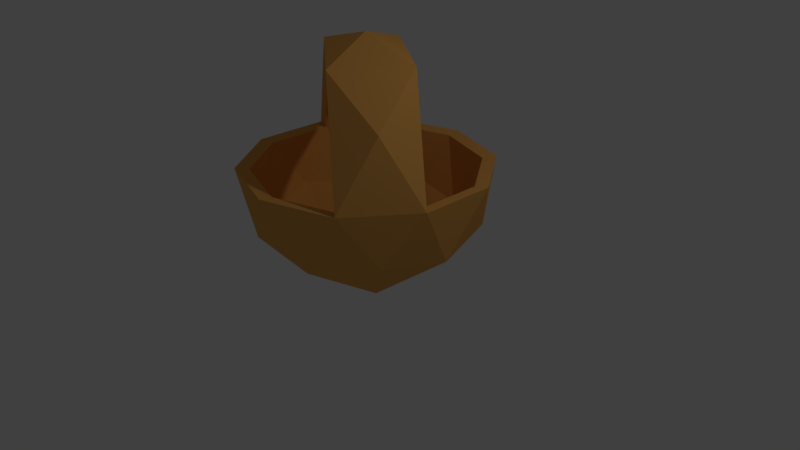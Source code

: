 # Source: kosara.blend  (saved by Blender 2.79.1; exported with 4.5.12 LTS)
import bpy
from mathutils import Matrix  # noqa: F401  (used for matrix-valued properties, if any)

bpy.ops.wm.read_factory_settings(use_empty=True)
scene = bpy.context.scene
scene.name = 'Scene'

# ---- collections
col_collection_1 = bpy.data.collections.new('Collection 1'); scene.collection.children.link(col_collection_1)

# ---- materials (node trees are filled in below, after node groups)
mat_material_001 = bpy.data.materials.new('Material.001')
mat_material_001.alpha_threshold = 0.0
mat_material_001.use_transparent_shadow = False
mat_material_001.diffuse_color = (0.8, 0.3904, 0.09458, 1.0)
mat_material_001.roughness = 0.5

# ---- material node trees

# ---- world
world_world = bpy.data.worlds.new('World'); scene.world = world_world
world_world.color = (0.05088, 0.05088, 0.05088)
world_world.use_sun_shadow = False
world_world.sun_shadow_jitter_overblur = 0.0
world_world.cycles.sampling_method = 'MANUAL'

# ---- cameras
cam_camera = bpy.data.cameras.new('Camera')
cam_camera.clip_end = 100.0
cam_camera.lens = 35.0
cam_camera.sensor_width = 32.0
cam_camera.sensor_height = 18.0
cam_camera.ortho_scale = 7.314
cam_camera.dof.focus_distance = 0.0
cam_camera.dof.aperture_fstop = 128.0

# ---- lights
light_lamp = bpy.data.lights.new('Lamp', 'POINT')
light_lamp.transmission_factor = 0.0
light_lamp.cutoff_distance = 30.0
light_lamp.energy = 100.0
light_lamp.shadow_buffer_clip_start = 1.001
light_lamp.shadow_soft_size = 0.1
light_lamp.shadow_maximum_resolution = 0.006
light_lamp.use_absolute_resolution = True

# ---- meshes
me_icosphere = bpy.data.meshes.new('Icosphere')
me_icosphere.from_pydata([(0.0, 0.0, -1.0), (0.7236, -0.5257, -0.4472), (-0.2764, -0.8506, -0.4472), (-0.8944, 0.0, -0.4472), (-0.2764, 0.8506, -0.4472), (0.7236, 0.5257, -0.4472), (-0.6363, 0.4817, 0.6488), (0.0, 0.0, 1.0), (-0.1625, -0.5, -0.8507), (0.4253, -0.309, -0.8507), (0.2629, -0.809, -0.5257), (0.8506, 0.0, -0.5257), (0.4253, 0.309, -0.8507), (-0.5257, 0.0, -0.8507), (-0.6882, -0.5, -0.5257), (-0.1625, 0.5, -0.8507), (-0.6882, 0.5, -0.5257), (0.2629, 0.809, -0.5257), (0.9511, -0.309, 0.0), (0.9511, 0.309, 0.0), (0.0, -1.0, 0.0), (0.5878, -0.809, 0.0), (-0.9511, -0.309, 0.0), (-0.5878, -0.809, 0.0), (-0.5878, 0.809, 0.0), (-0.9511, 0.309, 0.0), (0.5878, 0.809, 0.0), (0.0, 1.0, 0.0), (0.6882, -0.5, 0.5257), (0.1625, -0.5, 0.8507), (0.5257, 0.0, 0.8507), (-0.5375, 0.04946, 0.8507), (-0.1796, 0.5, 0.8507), (7.519e-05, 0.0001023, -0.9067), (0.6454, -0.4688, -0.4137), (-0.2464, -0.7586, -0.4137), (-0.7976, 0.0001023, -0.4137), (-0.2464, 0.7588, -0.4137), (0.6454, 0.469, -0.4137), (-0.5674, 0.4297, 0.5637), (7.519e-05, 0.0001023, 0.877), (-0.1448, -0.4458, -0.7735), (0.3794, -0.2755, -0.7735), (0.2345, -0.7214, -0.4838), (0.7587, 0.0001023, -0.4838), (0.3794, 0.2757, -0.7735), (-0.4688, 0.0001023, -0.7735), (-0.6137, -0.4458, -0.4838), (-0.1448, 0.446, -0.7735), (-0.6137, 0.446, -0.4838), (0.2345, 0.7216, -0.4838), (0.8483, -0.2755, -0.01488), (0.8483, 0.2757, -0.01488), (7.519e-05, -0.8918, -0.01488), (0.5243, -0.7214, -0.01488), (-0.8481, -0.2755, -0.01488), (-0.5241, -0.7214, -0.01488), (-0.5241, 0.7216, -0.01488), (-0.8481, 0.2757, -0.01488), (0.5243, 0.7216, -0.01488), (7.519e-05, 0.892, -0.01488), (0.6138, -0.4458, 0.454), (0.145, -0.4458, 0.7438), (0.4689, 0.0001023, 0.7438), (-0.4793, 0.04421, 0.7438), (-0.1601, 0.446, 0.7438)], [], [(0, 8, 9), (1, 11, 9), (0, 13, 8), (0, 15, 13), (0, 12, 15), (1, 18, 11), (2, 20, 10), (3, 22, 14), (4, 24, 16), (5, 26, 17), (1, 21, 18), (2, 23, 20), (3, 25, 22), (4, 27, 24), (5, 19, 26), (30, 7, 32), (31, 32, 7), (31, 7, 29), (29, 7, 30), (29, 30, 28), (21, 28, 18), (28, 21, 29), (26, 27, 17), (17, 27, 4), (24, 6, 25), (24, 25, 16), (16, 25, 3), (22, 23, 14), (14, 23, 2), (20, 21, 10), (10, 21, 1), (18, 19, 11), (11, 19, 5), (12, 5, 17), (12, 17, 15), (15, 17, 4), (15, 4, 16), (15, 16, 13), (13, 16, 3), (13, 3, 14), (13, 14, 8), (8, 14, 2), (11, 5, 12), (11, 12, 9), (9, 12, 0), (8, 2, 10), (8, 10, 9), (9, 10, 1), (28, 30, 18), (6, 24, 32), (32, 31, 6), (6, 31, 25), (33, 42, 41), (34, 42, 44), (33, 41, 46), (33, 46, 48), (33, 48, 45), (34, 44, 51), (35, 43, 53), (36, 47, 55), (37, 49, 57), (38, 50, 59), (34, 51, 54), (35, 53, 56), (36, 55, 58), (37, 57, 60), (38, 59, 52), (63, 65, 40), (64, 40, 65), (64, 62, 40), (62, 63, 40), (62, 61, 63), (54, 51, 61), (61, 62, 54), (59, 50, 60), (50, 37, 60), (57, 58, 39), (57, 49, 58), (49, 36, 58), (55, 47, 56), (47, 35, 56), (53, 43, 54), (43, 34, 54), (51, 44, 52), (44, 38, 52), (45, 50, 38), (45, 48, 50), (48, 37, 50), (48, 49, 37), (48, 46, 49), (46, 36, 49), (46, 47, 36), (46, 41, 47), (41, 35, 47), (44, 45, 38), (44, 42, 45), (42, 33, 45), (41, 43, 35), (41, 42, 43), (42, 34, 43), (61, 51, 63), (39, 65, 57), (65, 39, 64), (39, 58, 64), (24, 27, 60, 57), (21, 20, 53, 54), (22, 25, 58, 55), (32, 24, 57, 65), (31, 29, 62, 64), (20, 23, 56, 53), (25, 31, 64, 58), (19, 18, 51, 52), (23, 22, 55, 56), (26, 19, 52, 59), (27, 26, 59, 60), (29, 21, 54, 62), (18, 30, 63, 51), (30, 32, 65, 63)])
me_icosphere.materials.append(mat_material_001)
me_icosphere.use_remesh_preserve_volume = False
me_icosphere.use_remesh_preserve_attributes = False
me_icosphere.use_mirror_vertex_groups = False
me_icosphere.update()

# ---- objects
ob_kosara = bpy.data.objects.new('kosara', me_icosphere)
ob_lamp = bpy.data.objects.new('Lamp', light_lamp)
ob_camera = bpy.data.objects.new('Camera', cam_camera)

# ---- transforms, parenting, visibility, modifiers, constraints
ob_kosara.location = (0.0, 0.0, 1.276)
ob_kosara.scale = (1.605, 1.605, 1.605)
ob_kosara.lineart.crease_threshold = 0.0
ob_lamp.location = (4.076, 1.005, 5.904)
ob_lamp.rotation_euler = (0.6503, 0.05522, 1.866)
ob_lamp.lock_rotations_4d = False
ob_lamp.empty_display_type = 'ARROWS'
ob_lamp.color = (0.0, 0.0, 0.0, 0.0)
ob_lamp.lineart.crease_threshold = 0.0
ob_camera.location = (7.481, -6.508, 5.344)
ob_camera.rotation_euler = (1.109, 0.0, 0.8149)
ob_camera.lock_rotations_4d = False
ob_camera.empty_display_type = 'ARROWS'
ob_camera.color = (0.0, 0.0, 0.0, 0.0)
ob_camera.display_type = 'WIRE'
ob_camera.lineart.crease_threshold = 0.0

# ---- collection membership
col_collection_1.objects.link(ob_kosara)
col_collection_1.objects.link(ob_lamp)
col_collection_1.objects.link(ob_camera)

# ---- scene / render settings (as saved in the file)
scene.camera = ob_camera
scene.frame_start = 1; scene.frame_end = 250; scene.frame_set(1)
scene.render.engine = 'BLENDER_EEVEE_NEXT'
scene.render.resolution_percentage = 50
scene.render.dither_intensity = 0.0
scene.cycles.use_denoising = False
scene.cycles.samples = 128
scene.cycles.sampling_pattern = 'TABULATED_SOBOL'
scene.cycles.use_adaptive_sampling = False
scene.cycles.use_light_tree = False
scene.view_settings.view_transform = 'Standard'
bpy.context.view_layer.update()
